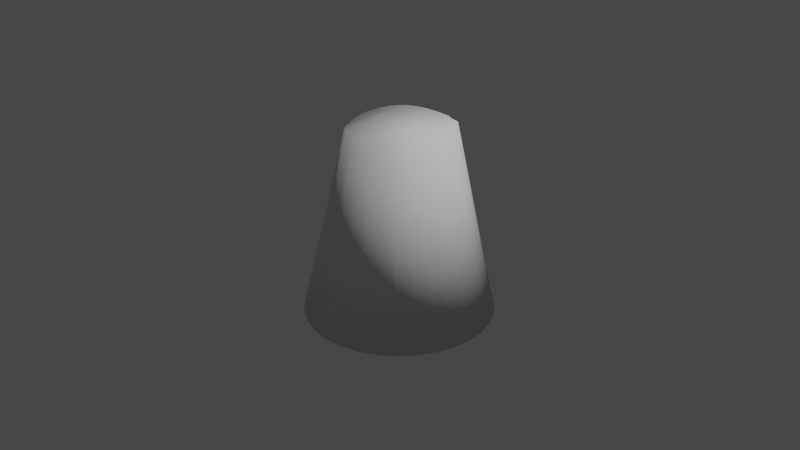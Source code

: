 # Source: Castle_Platform_dont_prefab.blend  (saved by Blender 2.93.20; exported with 4.5.12 LTS)
import bpy
from mathutils import Matrix  # noqa: F401  (used for matrix-valued properties, if any)

bpy.ops.wm.read_factory_settings(use_empty=True)
scene = bpy.context.scene
scene.name = 'Scene'

# ---- collections
col_collection = bpy.data.collections.new('Collection'); scene.collection.children.link(col_collection)

# ---- world
world_world = bpy.data.worlds.new('World'); scene.world = world_world
world_world.use_nodes = True; world_world.node_tree.nodes.clear()
_N = world_world.node_tree.nodes; _L = world_world.node_tree.links
n0 = _N.new('ShaderNodeOutputWorld'); n0.name = 'World Output'; n0.location = (300, 300)
n1 = _N.new('ShaderNodeBackground'); n1.name = 'Background'; n1.location = (10, 300)
n1.inputs[0].default_value = (0.05088, 0.05088, 0.05088, 1.0)
_L.new(n1.outputs[0], n0.inputs[0])
n0.is_active_output = True
world_world.color = (0.05088, 0.05088, 0.05088)
world_world.use_sun_shadow = False
world_world.sun_shadow_jitter_overblur = 0.0

# ---- cameras
cam_camera = bpy.data.cameras.new('Camera')
cam_camera.clip_end = 100.0
cam_camera.ortho_scale = 7.314

# ---- lights
light_light = bpy.data.lights.new('Light', 'POINT')
light_light.transmission_factor = 0.0
light_light.energy = 1000.0
light_light.shadow_soft_size = 0.1
light_light.shadow_maximum_resolution = 0.006
light_light.use_absolute_resolution = True

# ---- meshes
me_cylinder_001 = bpy.data.meshes.new('Cylinder.001')
me_cylinder_001.from_pydata([(0.0, 1.0, -1.0), (0.0263, 0.5592, 1.001), (0.1951, 0.9808, -1.0), (0.1378, 0.5446, 1.007), (0.3827, 0.9239, -1.0), (0.2333, 0.4982, 1.014), (0.5556, 0.8315, -1.0), (0.3447, 0.4659, 1.024), (0.7071, 0.7071, -1.0), (0.4273, 0.3523, 1.019), (0.8315, 0.5556, -1.0), (0.4987, 0.2531, 1.003), (0.9239, 0.3827, -1.0), (0.5197, 0.15, 1.004), (0.9808, 0.1951, -1.0), (0.5501, 0.05507, 0.999), (1.0, -4.371e-08, -1.0), (0.5523, -0.02306, 1.0), (0.9808, -0.1951, -1.0), (0.5317, -0.151, 1.003), (0.9239, -0.3827, -1.0), (0.4904, -0.2533, 1.012), (0.8315, -0.5556, -1.0), (0.4402, -0.332, 1.019), (0.7071, -0.7071, -1.0), (0.3774, -0.4121, 1.014), (0.5556, -0.8315, -1.0), (0.3076, -0.4718, 1.015), (0.3827, -0.9239, -1.0), (0.2075, -0.5084, 1.015), (0.1951, -0.9808, -1.0), (0.0798, -0.5403, 1.014), (-8.742e-08, -1.0, -1.0), (-0.05901, -0.543, 1.009), (-0.1951, -0.9808, -1.0), (-0.1648, -0.5179, 1.008), (-0.3827, -0.9239, -1.0), (-0.2466, -0.4717, 1.011), (-0.5556, -0.8315, -1.0), (-0.3211, -0.4288, 1.005), (-0.7071, -0.7071, -1.0), (-0.3619, -0.3738, 1.004), (-0.8315, -0.5556, -1.0), (-0.3771, -0.3258, 1.005), (-0.9239, -0.3827, -1.0), (-0.4218, -0.2463, 1.01), (-0.9808, -0.1951, -1.0), (-0.4544, -0.1655, 1.013), (-1.0, 1.192e-08, -1.0), (-0.4913, -0.06558, 1.012), (-0.9808, 0.1951, -1.0), (-0.5076, 0.06094, 1.007), (-0.9239, 0.3827, -1.0), (-0.5065, 0.1979, 1.009), (-0.8315, 0.5556, -1.0), (-0.4622, 0.3014, 1.013), (-0.7071, 0.7071, -1.0), (-0.4065, 0.3798, 1.015), (-0.5556, 0.8315, -1.0), (-0.3555, 0.4347, 1.016), (-0.3827, 0.9239, -1.0), (-0.2624, 0.486, 1.015), (-0.1951, 0.9808, -1.0), (-0.1274, 0.5247, 1.015)], [], [(0, 1, 3, 2), (2, 3, 5, 4), (4, 5, 7, 6), (6, 7, 9, 8), (8, 9, 11, 10), (10, 11, 13, 12), (12, 13, 15, 14), (14, 15, 17, 16), (16, 17, 19, 18), (18, 19, 21, 20), (20, 21, 23, 22), (22, 23, 25, 24), (24, 25, 27, 26), (26, 27, 29, 28), (28, 29, 31, 30), (30, 31, 33, 32), (32, 33, 35, 34), (34, 35, 37, 36), (36, 37, 39, 38), (38, 39, 41, 40), (40, 41, 43, 42), (42, 43, 45, 44), (44, 45, 47, 46), (46, 47, 49, 48), (48, 49, 51, 50), (50, 51, 53, 52), (52, 53, 55, 54), (54, 55, 57, 56), (56, 57, 59, 58), (58, 59, 61, 60), (3, 1, 63, 61, 59, 57, 55, 53, 51, 49, 47, 45, 43, 41, 39, 37, 35, 33, 31, 29, 27, 25, 23, 21, 19, 17, 15, 13, 11, 9, 7, 5), (60, 61, 63, 62), (62, 63, 1, 0), (0, 2, 4, 6, 8, 10, 12, 14, 16, 18, 20, 22, 24, 26, 28, 30, 32, 34, 36, 38, 40, 42, 44, 46, 48, 50, 52, 54, 56, 58, 60, 62)])
me_cylinder_001.polygons.foreach_set('use_smooth', [True] * 34)
_uv = me_cylinder_001.uv_layers.new(name='UVMap')
_uv.uv.foreach_set('vector', [1.0, 0.5, 1.0, 1.0, 0.9688, 1.0, 0.9688, 0.5, 0.9688, 0.5, 0.9688, 1.0, 0.9375, 1.0, 0.9375, 0.5, 0.9375, 0.5, 0.9375, 1.0, 0.9062, 1.0, 0.9062, 0.5, 0.9062, 0.5, 0.9062, 1.0, 0.875, 1.0, 0.875, 0.5, 0.875, 0.5, 0.875, 1.0, 0.8438, 1.0, 0.8438, 0.5, 0.8438, 0.5, 0.8438, 1.0, 0.8125, 1.0, 0.8125, 0.5, 0.8125, 0.5, 0.8125, 1.0, 0.7812, 1.0, 0.7812, 0.5, 0.7812, 0.5, 0.7812, 1.0, 0.75, 1.0, 0.75, 0.5, 0.75, 0.5, 0.75, 1.0, 0.7188, 1.0, 0.7188, 0.5, 0.7188, 0.5, 0.7188, 1.0, 0.6875, 1.0, 0.6875, 0.5, 0.6875, 0.5, 0.6875, 1.0, 0.6562, 1.0, 0.6562, 0.5, 0.6562, 0.5, 0.6562, 1.0, 0.625, 1.0, 0.625, 0.5, 0.625, 0.5, 0.625, 1.0, 0.5938, 1.0, 0.5938, 0.5, 0.5938, 0.5, 0.5938, 1.0, 0.5625, 1.0, 0.5625, 0.5, 0.5625, 0.5, 0.5625, 1.0, 0.5312, 1.0, 0.5312, 0.5, 0.5312, 0.5, 0.5312, 1.0, 0.5, 1.0, 0.5, 0.5, 0.5, 0.5, 0.5, 1.0, 0.4688, 1.0, 0.4688, 0.5, 0.4688, 0.5, 0.4688, 1.0, 0.4375, 1.0, 0.4375, 0.5, 0.4375, 0.5, 0.4375, 1.0, 0.4062, 1.0, 0.4062, 0.5, 0.4062, 0.5, 0.4062, 1.0, 0.375, 1.0, 0.375, 0.5, 0.375, 0.5, 0.375, 1.0, 0.3438, 1.0, 0.3438, 0.5, 0.3438, 0.5, 0.3438, 1.0, 0.3125, 1.0, 0.3125, 0.5, 0.3125, 0.5, 0.3125, 1.0, 0.2812, 1.0, 0.2812, 0.5, 0.2812, 0.5, 0.2812, 1.0, 0.25, 1.0, 0.25, 0.5, 0.25, 0.5, 0.25, 1.0, 0.2188, 1.0, 0.2188, 0.5, 0.2188, 0.5, 0.2188, 1.0, 0.1875, 1.0, 0.1875, 0.5, 0.1875, 0.5, 0.1875, 1.0, 0.1562, 1.0, 0.1562, 0.5, 0.1562, 0.5, 0.1562, 1.0, 0.125, 1.0, 0.125, 0.5, 0.125, 0.5, 0.125, 1.0, 0.09375, 1.0, 0.09375, 0.5, 0.09375, 0.5, 0.09375, 1.0, 0.0625, 1.0, 0.0625, 0.5, 0.2968, 0.4854, 0.25, 0.49, 0.2032, 0.4854, 0.1582, 0.4717, 0.1167, 0.4496, 0.08029, 0.4197, 0.05045, 0.3833, 0.02827, 0.3418, 0.01461, 0.2968, 0.01, 0.25, 0.01461, 0.2032, 0.02827, 0.1582, 0.05045, 0.1167, 0.08029, 0.08029, 0.1167, 0.05045, 0.1582, 0.02827, 0.2032, 0.01461, 0.25, 0.01, 0.2968, 0.01461, 0.3418, 0.02827, 0.3833, 0.05045, 0.4197, 0.08029, 0.4496, 0.1167, 0.4717, 0.1582, 0.4854, 0.2032, 0.49, 0.25, 0.4854, 0.2968, 0.4717, 0.3418, 0.4496, 0.3833, 0.4197, 0.4197, 0.3833, 0.4496, 0.3418, 0.4717, 0.0625, 0.5, 0.0625, 1.0, 0.03125, 1.0, 0.03125, 0.5, 0.03125, 0.5, 0.03125, 1.0, 0.0, 1.0, 0.0, 0.5, 0.75, 0.49, 0.7968, 0.4854, 0.8418, 0.4717, 0.8833, 0.4496, 0.9197, 0.4197, 0.9496, 0.3833, 0.9717, 0.3418, 0.9854, 0.2968, 0.99, 0.25, 0.9854, 0.2032, 0.9717, 0.1582, 0.9496, 0.1167, 0.9197, 0.08029, 0.8833, 0.05045, 0.8418, 0.02827, 0.7968, 0.01461, 0.75, 0.01, 0.7032, 0.01461, 0.6582, 0.02827, 0.6167, 0.05045, 0.5803, 0.08029, 0.5504, 0.1167, 0.5283, 0.1582, 0.5146, 0.2032, 0.51, 0.25, 0.5146, 0.2968, 0.5283, 0.3418, 0.5504, 0.3833, 0.5803, 0.4197, 0.6167, 0.4496, 0.6582, 0.4717, 0.7032, 0.4854])
me_cylinder_001.use_remesh_fix_poles = True
me_cylinder_001.use_remesh_preserve_attributes = False
me_cylinder_001.update()

# ---- objects
ob_light = bpy.data.objects.new('Light', light_light)
ob_camera = bpy.data.objects.new('Camera', cam_camera)
ob_cylinder = bpy.data.objects.new('Cylinder', me_cylinder_001)

# ---- transforms, parenting, visibility, modifiers, constraints
ob_light.location = (4.076, 1.005, 5.904)
ob_light.rotation_euler = (0.6503, 0.05522, 1.866)
ob_light.lock_rotations_4d = False
ob_light.empty_display_type = 'ARROWS'
ob_light.color = (0.0, 0.0, 0.0, 0.0)
ob_light.lineart.crease_threshold = 0.0
ob_camera.location = (7.359, -6.926, 4.958)
ob_camera.rotation_euler = (1.109, 0.0, 0.8149)
ob_camera.lock_rotations_4d = False
ob_camera.empty_display_type = 'ARROWS'
ob_camera.color = (0.0, 0.0, 0.0, 0.0)
ob_camera.display_type = 'WIRE'
ob_camera.lineart.crease_threshold = 0.0
ob_cylinder.location = (0.0, 0.0, 0.0)

# ---- collection membership
col_collection.objects.link(ob_light)
col_collection.objects.link(ob_camera)
col_collection.objects.link(ob_cylinder)

# ---- scene / render settings (as saved in the file)
scene.camera = ob_camera
scene.frame_start = 1; scene.frame_end = 250; scene.frame_set(1)
scene.render.engine = 'BLENDER_EEVEE_NEXT'
scene.cycles.use_denoising = False
scene.cycles.samples = 128
scene.cycles.sampling_pattern = 'TABULATED_SOBOL'
scene.cycles.use_adaptive_sampling = False
scene.cycles.use_light_tree = False
scene.view_settings.view_transform = 'Filmic'
bpy.context.view_layer.update()

